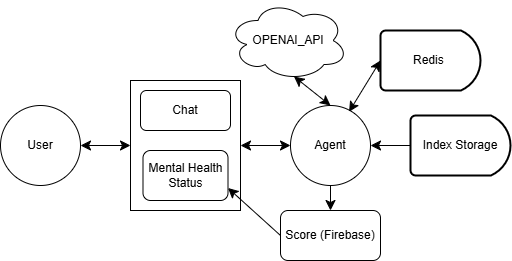

The diagram above was exported from draw.io. Its source (the exported page's mxGraphModel, read from the mxfile embedded in the PNG):
<mxGraphModel dx="1282" dy="531" grid="1" gridSize="10" guides="1" tooltips="1" connect="1" arrows="1" fold="1" page="1" pageScale="1" pageWidth="827" pageHeight="1169" math="0" shadow="0">
  <root>
    <mxCell id="LrvEkXeR55zJPvGMMMAD-0" />
    <mxCell id="LrvEkXeR55zJPvGMMMAD-1" parent="LrvEkXeR55zJPvGMMMAD-0" />
    <mxCell id="2kPWJ59Vwjt-_A0JYvhN-1" value="User" style="ellipse;whiteSpace=wrap;html=1;aspect=fixed;" parent="LrvEkXeR55zJPvGMMMAD-1" vertex="1">
      <mxGeometry x="30" y="405" width="80" height="80" as="geometry" />
    </mxCell>
    <mxCell id="2kPWJ59Vwjt-_A0JYvhN-11" value="" style="rounded=0;whiteSpace=wrap;html=1;fillColor=none;" parent="LrvEkXeR55zJPvGMMMAD-1" vertex="1">
      <mxGeometry x="160" y="380" width="110" height="130" as="geometry" />
    </mxCell>
    <mxCell id="2kPWJ59Vwjt-_A0JYvhN-12" value="Chat" style="rounded=1;whiteSpace=wrap;html=1;" parent="LrvEkXeR55zJPvGMMMAD-1" vertex="1">
      <mxGeometry x="170" y="390" width="90" height="40" as="geometry" />
    </mxCell>
    <mxCell id="2kPWJ59Vwjt-_A0JYvhN-13" value="Mental Health Status" style="rounded=1;whiteSpace=wrap;html=1;" parent="LrvEkXeR55zJPvGMMMAD-1" vertex="1">
      <mxGeometry x="172.5" y="450" width="85" height="50" as="geometry" />
    </mxCell>
    <mxCell id="2kPWJ59Vwjt-_A0JYvhN-15" value="" style="endArrow=classic;startArrow=classic;html=1;rounded=0;fontSize=12;startSize=8;endSize=8;curved=1;exitX=1;exitY=0.5;exitDx=0;exitDy=0;entryX=0;entryY=0.5;entryDx=0;entryDy=0;" parent="LrvEkXeR55zJPvGMMMAD-1" source="2kPWJ59Vwjt-_A0JYvhN-1" target="2kPWJ59Vwjt-_A0JYvhN-11" edge="1">
      <mxGeometry width="50" height="50" relative="1" as="geometry">
        <mxPoint x="120" y="510" as="sourcePoint" />
        <mxPoint x="170" y="460" as="targetPoint" />
      </mxGeometry>
    </mxCell>
    <mxCell id="2kPWJ59Vwjt-_A0JYvhN-17" value="Index Storage" style="strokeWidth=2;html=1;shape=mxgraph.flowchart.delay;whiteSpace=wrap;" parent="LrvEkXeR55zJPvGMMMAD-1" vertex="1">
      <mxGeometry x="440" y="415" width="100" height="60" as="geometry" />
    </mxCell>
    <mxCell id="2kPWJ59Vwjt-_A0JYvhN-18" value="Agent" style="ellipse;whiteSpace=wrap;html=1;aspect=fixed;" parent="LrvEkXeR55zJPvGMMMAD-1" vertex="1">
      <mxGeometry x="320" y="405" width="80" height="80" as="geometry" />
    </mxCell>
    <mxCell id="2kPWJ59Vwjt-_A0JYvhN-19" value="" style="endArrow=classic;startArrow=classic;html=1;rounded=0;fontSize=12;startSize=8;endSize=8;curved=1;entryX=0;entryY=0.5;entryDx=0;entryDy=0;exitX=1;exitY=0.5;exitDx=0;exitDy=0;" parent="LrvEkXeR55zJPvGMMMAD-1" source="2kPWJ59Vwjt-_A0JYvhN-11" target="2kPWJ59Vwjt-_A0JYvhN-18" edge="1">
      <mxGeometry width="50" height="50" relative="1" as="geometry">
        <mxPoint x="250" y="500" as="sourcePoint" />
        <mxPoint x="300" y="450" as="targetPoint" />
      </mxGeometry>
    </mxCell>
    <mxCell id="2kPWJ59Vwjt-_A0JYvhN-22" value="" style="endArrow=classic;html=1;rounded=0;fontSize=12;startSize=8;endSize=8;curved=1;exitX=0;exitY=0.5;exitDx=0;exitDy=0;exitPerimeter=0;" parent="LrvEkXeR55zJPvGMMMAD-1" source="2kPWJ59Vwjt-_A0JYvhN-17" edge="1">
      <mxGeometry width="50" height="50" relative="1" as="geometry">
        <mxPoint x="250" y="500" as="sourcePoint" />
        <mxPoint x="400" y="445" as="targetPoint" />
      </mxGeometry>
    </mxCell>
    <mxCell id="2kPWJ59Vwjt-_A0JYvhN-23" value="Score (Firebase)" style="rounded=1;whiteSpace=wrap;html=1;" parent="LrvEkXeR55zJPvGMMMAD-1" vertex="1">
      <mxGeometry x="310" y="510" width="100" height="50" as="geometry" />
    </mxCell>
    <mxCell id="2kPWJ59Vwjt-_A0JYvhN-24" value="" style="endArrow=classic;html=1;rounded=0;fontSize=12;startSize=8;endSize=8;curved=1;exitX=0;exitY=0.5;exitDx=0;exitDy=0;entryX=1;entryY=0.75;entryDx=0;entryDy=0;" parent="LrvEkXeR55zJPvGMMMAD-1" source="2kPWJ59Vwjt-_A0JYvhN-23" target="2kPWJ59Vwjt-_A0JYvhN-13" edge="1">
      <mxGeometry width="50" height="50" relative="1" as="geometry">
        <mxPoint x="250" y="500" as="sourcePoint" />
        <mxPoint x="300" y="450" as="targetPoint" />
      </mxGeometry>
    </mxCell>
    <mxCell id="2kPWJ59Vwjt-_A0JYvhN-25" value="" style="endArrow=classic;html=1;rounded=0;fontSize=12;startSize=8;endSize=8;curved=1;exitX=0.5;exitY=1;exitDx=0;exitDy=0;entryX=0.5;entryY=0;entryDx=0;entryDy=0;" parent="LrvEkXeR55zJPvGMMMAD-1" source="2kPWJ59Vwjt-_A0JYvhN-18" target="2kPWJ59Vwjt-_A0JYvhN-23" edge="1">
      <mxGeometry width="50" height="50" relative="1" as="geometry">
        <mxPoint x="250" y="500" as="sourcePoint" />
        <mxPoint x="300" y="450" as="targetPoint" />
      </mxGeometry>
    </mxCell>
    <mxCell id="2kPWJ59Vwjt-_A0JYvhN-27" value="OPENAI_API" style="ellipse;shape=cloud;whiteSpace=wrap;html=1;" parent="LrvEkXeR55zJPvGMMMAD-1" vertex="1">
      <mxGeometry x="257.5" y="300" width="120" height="80" as="geometry" />
    </mxCell>
    <mxCell id="2kPWJ59Vwjt-_A0JYvhN-28" value="" style="endArrow=classic;startArrow=classic;html=1;rounded=0;fontSize=12;startSize=8;endSize=8;curved=1;entryX=0.55;entryY=0.95;entryDx=0;entryDy=0;entryPerimeter=0;exitX=0.5;exitY=0;exitDx=0;exitDy=0;" parent="LrvEkXeR55zJPvGMMMAD-1" source="2kPWJ59Vwjt-_A0JYvhN-18" target="2kPWJ59Vwjt-_A0JYvhN-27" edge="1">
      <mxGeometry width="50" height="50" relative="1" as="geometry">
        <mxPoint x="250" y="500" as="sourcePoint" />
        <mxPoint x="300" y="450" as="targetPoint" />
      </mxGeometry>
    </mxCell>
    <mxCell id="2kPWJ59Vwjt-_A0JYvhN-29" value="Redis&amp;nbsp;" style="strokeWidth=2;html=1;shape=mxgraph.flowchart.delay;whiteSpace=wrap;" parent="LrvEkXeR55zJPvGMMMAD-1" vertex="1">
      <mxGeometry x="410" y="330" width="100" height="60" as="geometry" />
    </mxCell>
    <mxCell id="2kPWJ59Vwjt-_A0JYvhN-30" value="" style="endArrow=classic;startArrow=classic;html=1;rounded=0;fontSize=12;startSize=8;endSize=8;curved=1;entryX=0;entryY=0.5;entryDx=0;entryDy=0;entryPerimeter=0;exitX=0.732;exitY=0.079;exitDx=0;exitDy=0;exitPerimeter=0;" parent="LrvEkXeR55zJPvGMMMAD-1" source="2kPWJ59Vwjt-_A0JYvhN-18" target="2kPWJ59Vwjt-_A0JYvhN-29" edge="1">
      <mxGeometry width="50" height="50" relative="1" as="geometry">
        <mxPoint x="250" y="500" as="sourcePoint" />
        <mxPoint x="300" y="450" as="targetPoint" />
      </mxGeometry>
    </mxCell>
  </root>
</mxGraphModel>